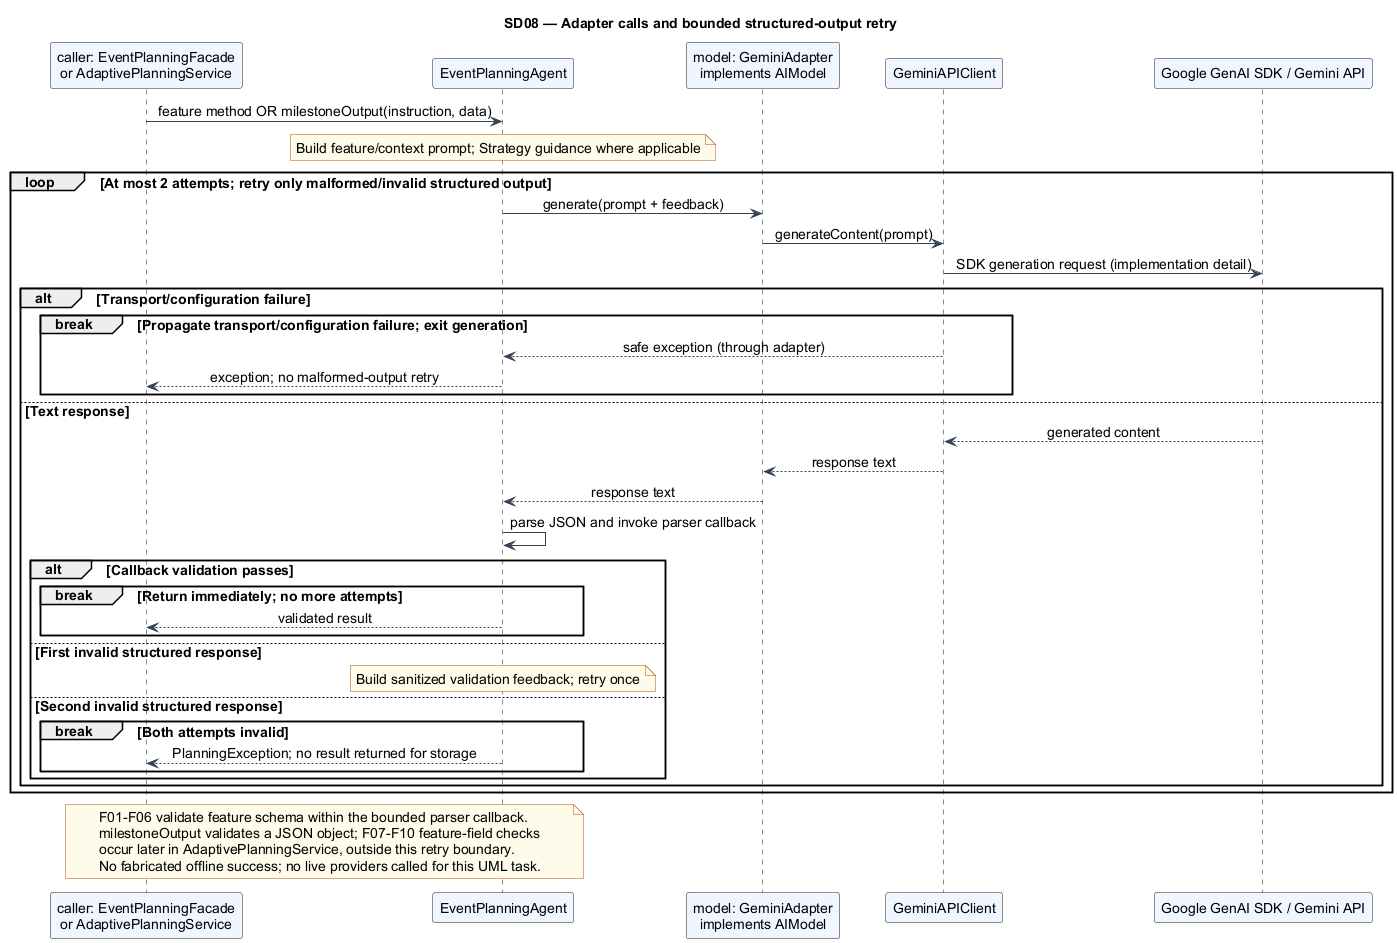

The diagram above was rendered by PlantUML. Its source (embedded in the PNG):
@startuml
!include style.puml
title SD08 — Adapter calls and bounded structured-output retry
participant "caller: EventPlanningFacade\nor AdaptivePlanningService" as F
participant EventPlanningAgent as A
participant "model: GeminiAdapter\nimplements AIModel" as Adapter
participant GeminiAPIClient as Client
participant "Google GenAI SDK / Gemini API" as API
F -> A : feature method OR milestoneOutput(instruction, data)
note over A : Build feature/context prompt; Strategy guidance where applicable
loop At most 2 attempts; retry only malformed/invalid structured output
  A -> Adapter : generate(prompt + feedback)
  Adapter -> Client : generateContent(prompt)
  Client -> API : SDK generation request (implementation detail)
  alt Transport/configuration failure
    break Propagate transport/configuration failure; exit generation
      Client --> A : safe exception (through adapter)
      A --> F : exception; no malformed-output retry
    end
  else Text response
    API --> Client : generated content
    Client --> Adapter : response text
    Adapter --> A : response text
    A -> A : parse JSON and invoke parser callback
    alt Callback validation passes
      break Return immediately; no more attempts
        A --> F : validated result
      end
    else First invalid structured response
      note over A : Build sanitized validation feedback; retry once
    else Second invalid structured response
      break Both attempts invalid
        A --> F : PlanningException; no result returned for storage
      end
    end
  end
end
note over F,A
  F01-F06 validate feature schema within the bounded parser callback.
  milestoneOutput validates a JSON object; F07-F10 feature-field checks
  occur later in AdaptivePlanningService, outside this retry boundary.
  No fabricated offline success; no live providers called for this UML task.
end note
@enduml